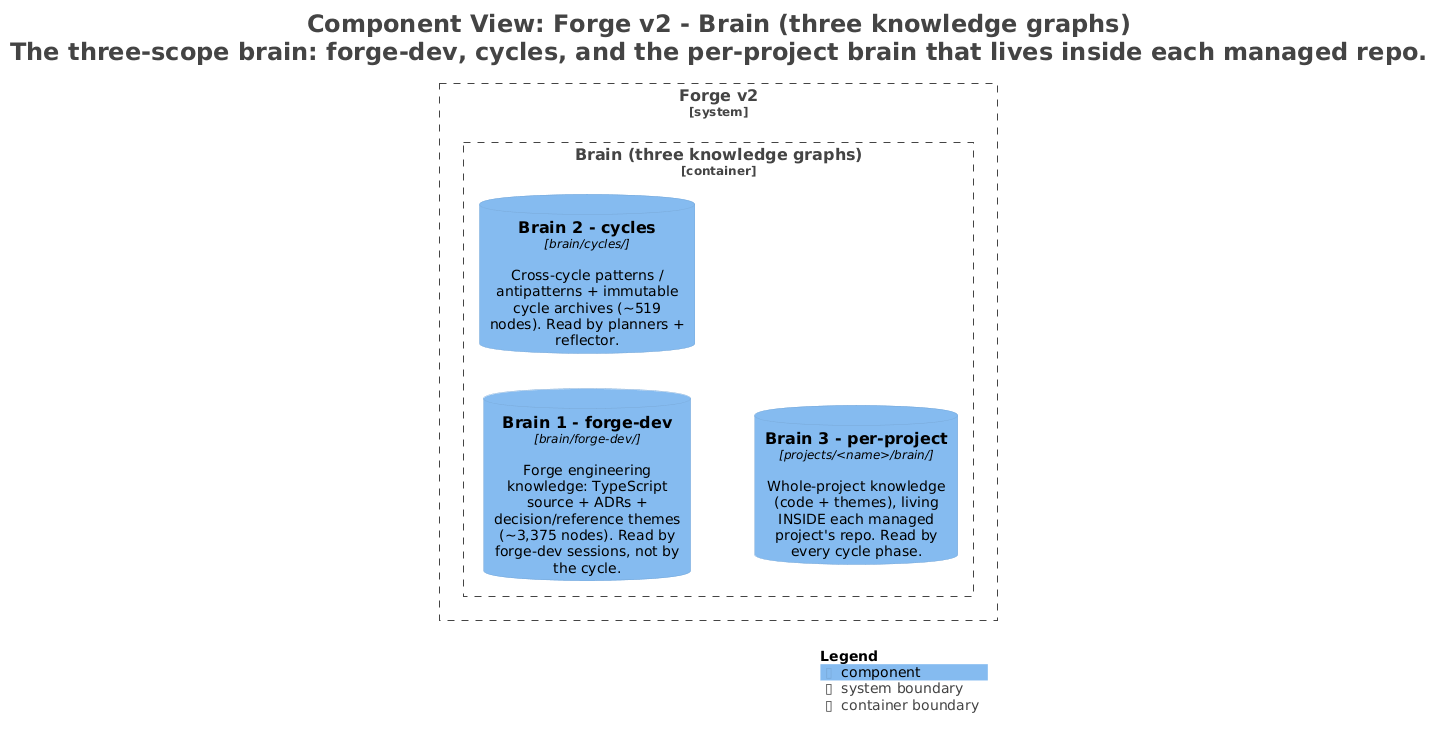

The diagram above was rendered by PlantUML. Its source (embedded in the PNG):
@startuml
title <size:24>Component View: Forge v2 - Brain (three knowledge graphs)</size>\n<size:24>The three-scope brain: forge-dev, cycles, and the per-project brain that lives inside each managed repo.</size>

set separator none
left to right direction

<style>
  root {
    BackgroundColor: #ffffff
    FontColor: #444444
  }
</style>

!include <C4/C4>
!include <C4/C4_Context>
!include <C4/C4_Component>

System_Boundary("Forgev2_boundary", "Forge v2", $tags="") {
  Container_Boundary("Forgev2.Brainthreeknowledgegraphs_boundary", "Brain (three knowledge graphs)", $tags="") {
    ComponentDb(Forgev2.Brainthreeknowledgegraphs.Brain1forgedev, "Brain 1 - forge-dev", $techn="brain/forge-dev/", $descr="Forge engineering knowledge: TypeScript source + ADRs + decision/reference themes (~3,375 nodes). Read by forge-dev sessions, not by the cycle.", $tags="", $link="")
    ComponentDb(Forgev2.Brainthreeknowledgegraphs.Brain2cycles, "Brain 2 - cycles", $techn="brain/cycles/", $descr="Cross-cycle patterns / antipatterns + immutable cycle archives (~519 nodes). Read by planners + reflector.", $tags="", $link="")
    ComponentDb(Forgev2.Brainthreeknowledgegraphs.Brain3perproject, "Brain 3 - per-project", $techn="projects/<name>/brain/", $descr="Whole-project knowledge (code + themes), living INSIDE each managed project's repo. Read by every cycle phase.", $tags="", $link="")
  }

}

SHOW_LEGEND(true)
hide stereotypes
@enduml